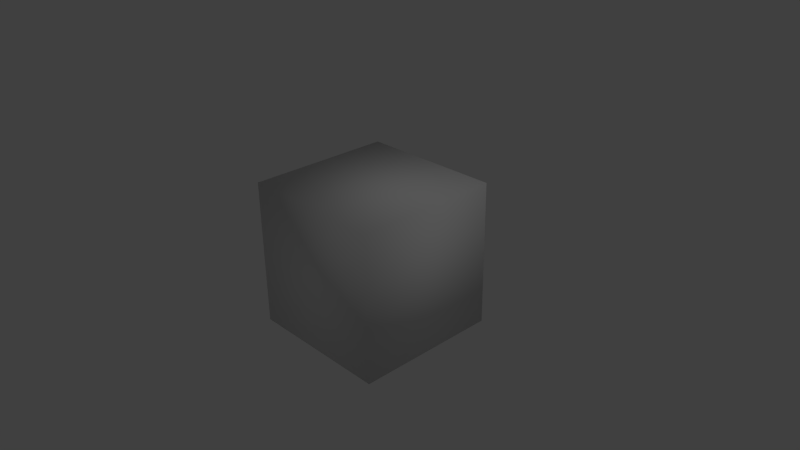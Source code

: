 # Source: SkyBoxBlue.blend  (saved by Blender 2.76.0; exported with 4.5.12 LTS)
import bpy
from mathutils import Matrix  # noqa: F401  (used for matrix-valued properties, if any)

bpy.ops.wm.read_factory_settings(use_empty=True)
scene = bpy.context.scene
scene.name = 'Scene'

# ---- collections
col_collection_1 = bpy.data.collections.new('Collection 1'); scene.collection.children.link(col_collection_1)

# ---- materials (node trees are filled in below, after node groups)
mat_material = bpy.data.materials.new('Material')
mat_material.alpha_threshold = 0.0
mat_material.use_transparent_shadow = False
mat_material.preview_render_type = 'CUBE'
mat_material.roughness = 0.5
mat_material.line_color = (0.0, 0.0, 0.0, 1.0)

# ---- material node trees

# ---- world
world_world = bpy.data.worlds.new('World'); scene.world = world_world
world_world.color = (0.05088, 0.05088, 0.05088)
world_world.use_sun_shadow = False
world_world.sun_shadow_jitter_overblur = 0.0
world_world.cycles.sampling_method = 'MANUAL'
world_world.cycles.sample_map_resolution = 256

# ---- cameras
cam_camera = bpy.data.cameras.new('Camera')
cam_camera.clip_end = 100.0
cam_camera.lens = 35.0
cam_camera.sensor_width = 32.0
cam_camera.sensor_height = 18.0
cam_camera.ortho_scale = 7.314
cam_camera.dof.focus_distance = 0.0
cam_camera.dof.aperture_fstop = 128.0

# ---- lights
light_lamp = bpy.data.lights.new('Lamp', 'POINT')
light_lamp.transmission_factor = 0.0
light_lamp.cutoff_distance = 30.0
light_lamp.energy = 100.0
light_lamp.shadow_buffer_clip_start = 1.001
light_lamp.shadow_soft_size = 0.1
light_lamp.shadow_maximum_resolution = 0.006
light_lamp.use_absolute_resolution = True
light_lamp.cycles.use_multiple_importance_sampling = False

# ---- meshes
me_cube = bpy.data.meshes.new('Cube')
me_cube.from_pydata([(1.0, 1.0, -1.0), (1.0, -1.0, -1.0), (-1.0, -1.0, -1.0), (-1.0, 1.0, -1.0), (1.0, 1.0, 1.0), (1.0, -1.0, 1.0), (-1.0, -1.0, 1.0), (-1.0, 1.0, 1.0)], [], [(0, 1, 2, 3), (4, 7, 6, 5), (0, 4, 5, 1), (1, 5, 6, 2), (2, 6, 7, 3), (4, 0, 3, 7)])
me_cube.polygons.foreach_set('use_smooth', [True] * 6)
_uv = me_cube.uv_layers.new(name='UVMap')
_uv.uv.foreach_set('vector', [0.0, 0.5, 0.5, 0.5, 0.5, 0.0, 0.0, 0.0, 1.49e-08, 0.5, 0.0, 0.0, 0.5, 0.0, 0.5, 0.5, 0.0, 1.0, 0.0, 0.5, 0.5, 0.5, 0.5, 1.0, 0.5, 1.0, 0.5, 0.5, 1.0, 0.5, 1.0, 1.0, 1.0, 0.5, 1.0, 1.0, 0.5, 1.0, 0.5, 0.5, 0.5, 0.5, 0.5, 1.0, 1.0, 1.0, 1.0, 0.5])
me_cube.materials.append(mat_material)
me_cube.use_remesh_preserve_volume = False
me_cube.use_remesh_preserve_attributes = False
me_cube.use_mirror_vertex_groups = False
me_cube.update()

# ---- objects
ob_cube = bpy.data.objects.new('Cube', me_cube)
ob_lamp = bpy.data.objects.new('Lamp', light_lamp)
ob_camera = bpy.data.objects.new('Camera', cam_camera)

# ---- transforms, parenting, visibility, modifiers, constraints
ob_cube.location = (0.0, 0.0, 0.0)
ob_cube.lock_rotations_4d = False
ob_cube.empty_display_type = 'ARROWS'
ob_cube.lineart.crease_threshold = 0.0
ob_lamp.location = (4.076, 1.005, 5.904)
ob_lamp.rotation_euler = (0.6503, 0.05522, 1.866)
ob_lamp.lock_rotations_4d = False
ob_lamp.empty_display_type = 'ARROWS'
ob_lamp.color = (0.0, 0.0, 0.0, 0.0)
ob_lamp.lineart.crease_threshold = 0.0
ob_camera.location = (7.481, -6.508, 5.344)
ob_camera.rotation_euler = (1.109, 0.01082, 0.8149)
ob_camera.lock_rotations_4d = False
ob_camera.empty_display_type = 'ARROWS'
ob_camera.color = (0.0, 0.0, 0.0, 0.0)
ob_camera.display_type = 'WIRE'
ob_camera.lineart.crease_threshold = 0.0

# ---- collection membership
col_collection_1.objects.link(ob_cube)
col_collection_1.objects.link(ob_lamp)
col_collection_1.objects.link(ob_camera)

# ---- scene / render settings (as saved in the file)
scene.camera = ob_camera
scene.frame_start = 1; scene.frame_end = 250; scene.frame_set(1)
scene.render.engine = 'BLENDER_EEVEE_NEXT'
scene.render.resolution_percentage = 50
scene.render.dither_intensity = 0.0
scene.cycles.use_denoising = False
scene.cycles.samples = 10
scene.cycles.sampling_pattern = 'TABULATED_SOBOL'
scene.cycles.light_sampling_threshold = 0.0
scene.cycles.use_adaptive_sampling = False
scene.cycles.use_light_tree = False
scene.cycles.blur_glossy = 0.0
scene.cycles.pixel_filter_type = 'GAUSSIAN'
scene.cycles.sample_clamp_indirect = 0.0
scene.view_settings.view_transform = 'Standard'
bpy.context.view_layer.update()
